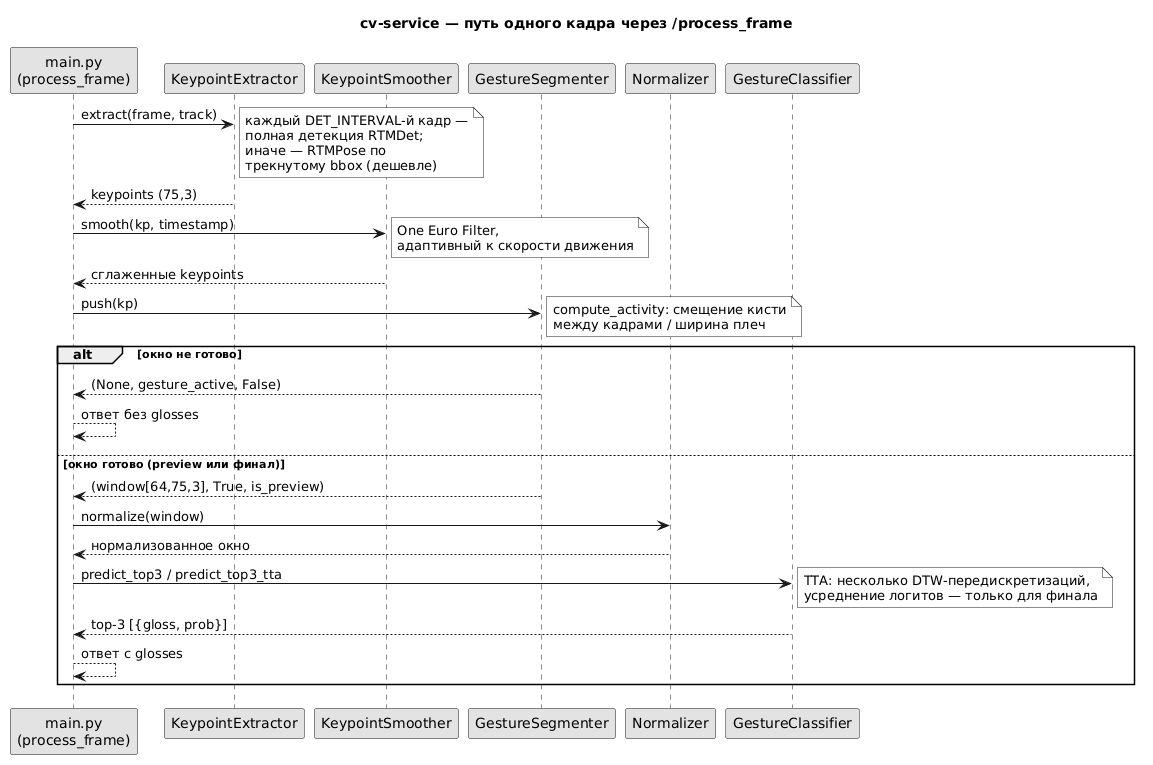

The diagram above was rendered by PlantUML. Its source (embedded in the PNG):
@startuml
skinparam monochrome true
skinparam shadowing false
skinparam defaultFontName Helvetica
title cv-service — путь одного кадра через /process_frame
participant "main.py\n(process_frame)" as main
participant "KeypointExtractor" as ext
participant "KeypointSmoother" as smooth
participant "GestureSegmenter" as seg
participant "Normalizer" as norm
participant "GestureClassifier" as clf
main -> ext : extract(frame, track)
note right
  каждый DET_INTERVAL-й кадр —
  полная детекция RTMDet;
  иначе — RTMPose по
  трекнутому bbox (дешевле)
end note
ext --> main : keypoints (75,3)
main -> smooth : smooth(kp, timestamp)
note right : One Euro Filter,\nадаптивный к скорости движения
smooth --> main : сглаженные keypoints
main -> seg : push(kp)
note right
  compute_activity: смещение кисти
  между кадрами / ширина плеч
end note
alt окно не готово
  seg --> main : (None, gesture_active, False)
  main --> main : ответ без glosses
else окно готово (preview или финал)
  seg --> main : (window[64,75,3], True, is_preview)
  main -> norm : normalize(window)
  norm --> main : нормализованное окно
  main -> clf : predict_top3 / predict_top3_tta
  note right
    TTA: несколько DTW-передискретизаций,
    усреднение логитов — только для финала
  end note
  clf --> main : top-3 [{gloss, prob}]
  main --> main : ответ с glosses
end
@enduml